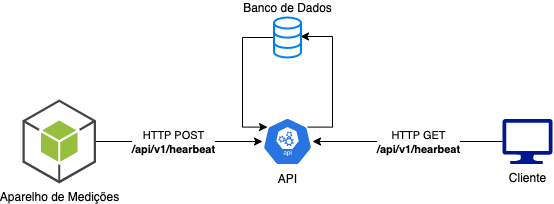

The diagram above was exported from draw.io. Its source (the exported page's mxGraphModel, read from the mxfile embedded in the PNG):
<mxGraphModel dx="954" dy="591" grid="1" gridSize="10" guides="1" tooltips="1" connect="1" arrows="1" fold="1" page="1" pageScale="1" pageWidth="1169" pageHeight="827" math="0" shadow="0">
  <root>
    <mxCell id="0" />
    <mxCell id="1" parent="0" />
    <mxCell id="Y4CWKoQyRERFSunIxfIi-5" value="Cliente" style="sketch=0;aspect=fixed;pointerEvents=1;shadow=0;dashed=0;html=1;strokeColor=none;labelPosition=center;verticalLabelPosition=bottom;verticalAlign=top;align=center;fillColor=#00188D;shape=mxgraph.azure.computer" parent="1" vertex="1">
      <mxGeometry x="600" y="301.5" width="50" height="45" as="geometry" />
    </mxCell>
    <mxCell id="Y4CWKoQyRERFSunIxfIi-7" style="edgeStyle=orthogonalEdgeStyle;rounded=0;orthogonalLoop=1;jettySize=auto;html=1;" parent="1" source="Y4CWKoQyRERFSunIxfIi-5" target="Y4CWKoQyRERFSunIxfIi-6" edge="1">
      <mxGeometry relative="1" as="geometry" />
    </mxCell>
    <mxCell id="Y4CWKoQyRERFSunIxfIi-13" value="HTTP GET&lt;br&gt;&lt;b&gt;/api/v1/hearbeat&lt;/b&gt;" style="edgeLabel;html=1;align=center;verticalAlign=middle;resizable=0;points=[];" parent="Y4CWKoQyRERFSunIxfIi-7" connectable="0" vertex="1">
      <mxGeometry x="-0.1053" relative="1" as="geometry">
        <mxPoint as="offset" />
      </mxGeometry>
    </mxCell>
    <mxCell id="bzL9OWAGXRGuEDbvY7Pc-11" style="edgeStyle=orthogonalEdgeStyle;rounded=0;orthogonalLoop=1;jettySize=auto;html=1;entryX=0.981;entryY=0.475;entryDx=0;entryDy=0;entryPerimeter=0;exitX=0.9;exitY=0.2;exitDx=0;exitDy=0;exitPerimeter=0;" edge="1" parent="1" source="Y4CWKoQyRERFSunIxfIi-6" target="bzL9OWAGXRGuEDbvY7Pc-8">
      <mxGeometry relative="1" as="geometry">
        <Array as="points">
          <mxPoint x="430" y="310" />
          <mxPoint x="430" y="219" />
        </Array>
      </mxGeometry>
    </mxCell>
    <mxCell id="Y4CWKoQyRERFSunIxfIi-6" value="API" style="sketch=0;html=1;dashed=0;whitespace=wrap;fillColor=#2875E2;strokeColor=#ffffff;points=[[0.005,0.63,0],[0.1,0.2,0],[0.9,0.2,0],[0.5,0,0],[0.995,0.63,0],[0.72,0.99,0],[0.5,1,0],[0.28,0.99,0]];verticalLabelPosition=bottom;align=center;verticalAlign=top;shape=mxgraph.kubernetes.icon;prIcon=api" parent="1" vertex="1">
      <mxGeometry x="360" y="300" width="50" height="48" as="geometry" />
    </mxCell>
    <mxCell id="Y4CWKoQyRERFSunIxfIi-11" style="edgeStyle=orthogonalEdgeStyle;rounded=0;orthogonalLoop=1;jettySize=auto;html=1;entryX=0;entryY=0.5;entryDx=0;entryDy=0;entryPerimeter=0;" parent="1" source="Y4CWKoQyRERFSunIxfIi-9" target="Y4CWKoQyRERFSunIxfIi-6" edge="1">
      <mxGeometry relative="1" as="geometry" />
    </mxCell>
    <mxCell id="Y4CWKoQyRERFSunIxfIi-12" value="HTTP POST&lt;br&gt;&lt;b&gt;/api/v1/hearbeat&lt;/b&gt;" style="edgeLabel;html=1;align=center;verticalAlign=middle;resizable=0;points=[];" parent="Y4CWKoQyRERFSunIxfIi-11" connectable="0" vertex="1">
      <mxGeometry x="-0.2853" relative="1" as="geometry">
        <mxPoint x="18" as="offset" />
      </mxGeometry>
    </mxCell>
    <mxCell id="Y4CWKoQyRERFSunIxfIi-9" value="Aparelho de Medições" style="outlineConnect=0;dashed=0;verticalLabelPosition=bottom;verticalAlign=top;align=center;html=1;shape=mxgraph.aws3.android;fillColor=#96BF3D;gradientColor=none;" parent="1" vertex="1">
      <mxGeometry x="120" y="282" width="73.5" height="84" as="geometry" />
    </mxCell>
    <mxCell id="bzL9OWAGXRGuEDbvY7Pc-12" style="edgeStyle=orthogonalEdgeStyle;rounded=0;orthogonalLoop=1;jettySize=auto;html=1;entryX=0.1;entryY=0.2;entryDx=0;entryDy=0;entryPerimeter=0;" edge="1" parent="1" source="bzL9OWAGXRGuEDbvY7Pc-8" target="Y4CWKoQyRERFSunIxfIi-6">
      <mxGeometry relative="1" as="geometry">
        <Array as="points">
          <mxPoint x="340" y="220" />
          <mxPoint x="340" y="310" />
        </Array>
      </mxGeometry>
    </mxCell>
    <mxCell id="bzL9OWAGXRGuEDbvY7Pc-8" value="Banco de Dados" style="html=1;verticalLabelPosition=top;align=center;labelBackgroundColor=#ffffff;verticalAlign=bottom;strokeWidth=2;strokeColor=#0080F0;shadow=0;dashed=0;shape=mxgraph.ios7.icons.data;labelPosition=center;" vertex="1" parent="1">
      <mxGeometry x="371.5" y="200" width="27" height="40" as="geometry" />
    </mxCell>
  </root>
</mxGraphModel>